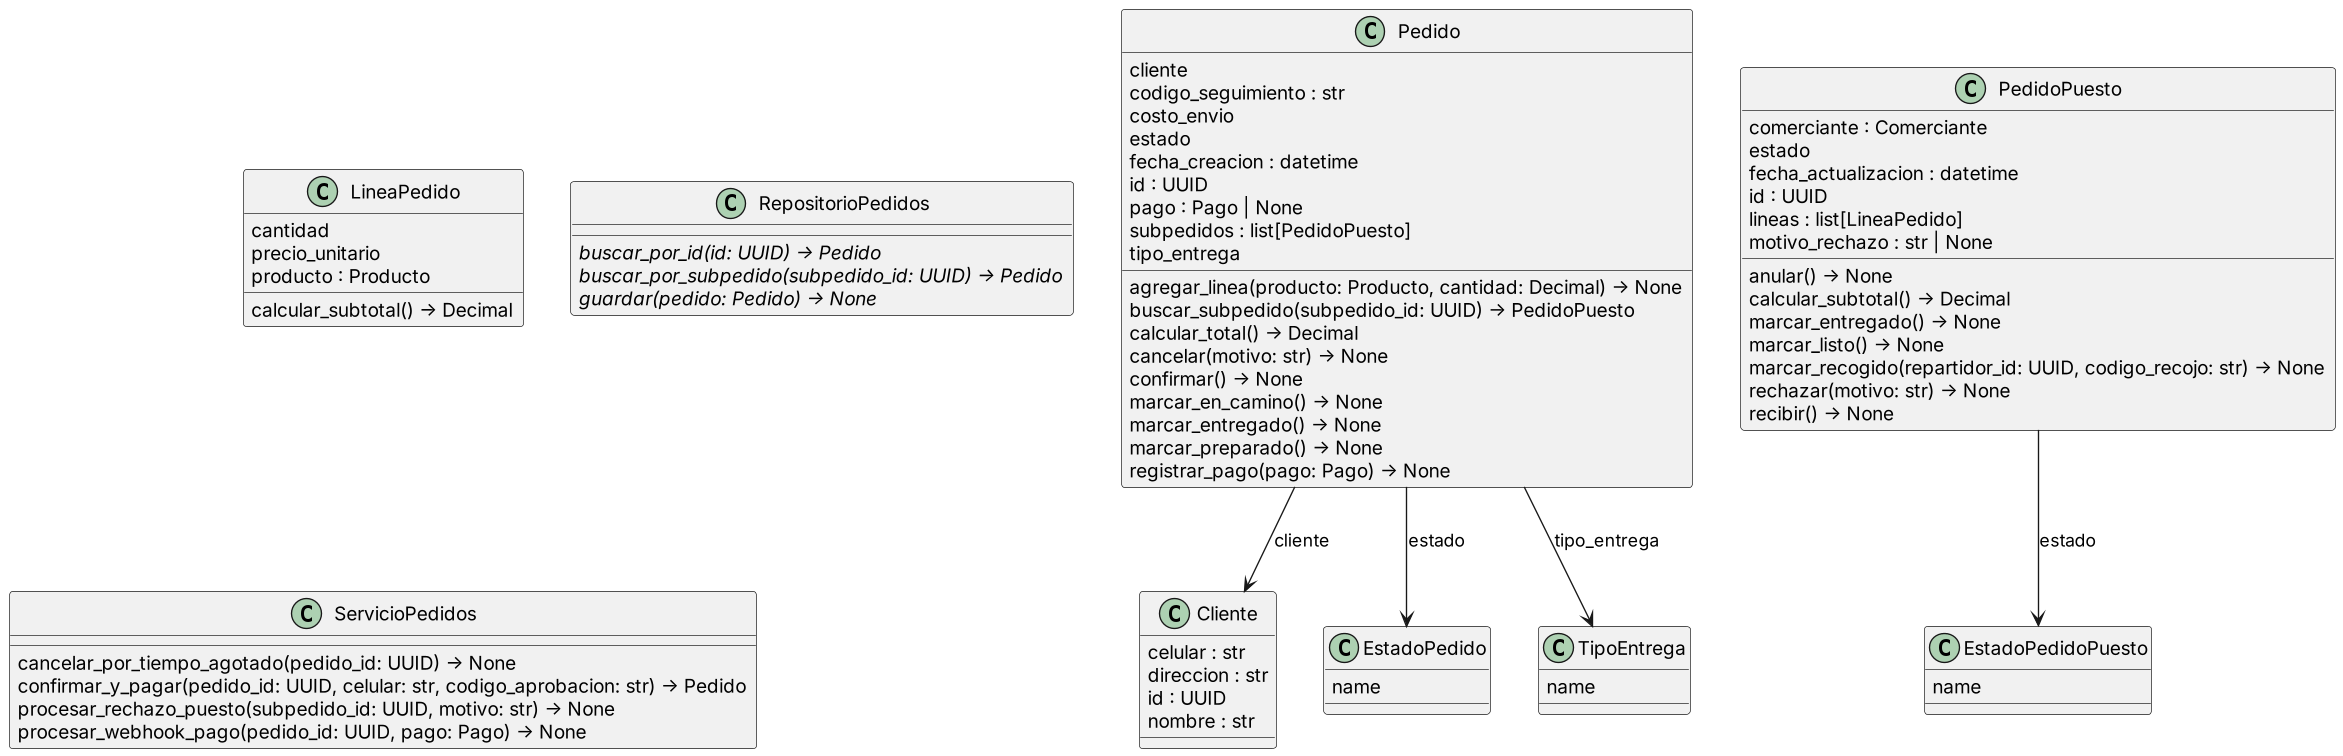

The diagram above was rendered by PlantUML. Its source (embedded in the PNG):
@startuml classes_pedidos
skinparam dpi 130
skinparam defaultFontName Arial
skinparam shadowing false
set namespaceSeparator none
class "Cliente" as pedidos.dominio.Cliente {
  celular : str
  direccion : str
  id : UUID
  nombre : str
}
class "EstadoPedido" as pedidos.dominio.EstadoPedido {
  name
}
class "EstadoPedidoPuesto" as pedidos.dominio.EstadoPedidoPuesto {
  name
}
class "LineaPedido" as pedidos.dominio.LineaPedido {
  cantidad
  precio_unitario
  producto : Producto
  calcular_subtotal() -> Decimal
}
class "Pedido" as pedidos.dominio.Pedido {
  cliente
  codigo_seguimiento : str
  costo_envio
  estado
  fecha_creacion : datetime
  id : UUID
  pago : Pago | None
  subpedidos : list[PedidoPuesto]
  tipo_entrega
  agregar_linea(producto: Producto, cantidad: Decimal) -> None
  buscar_subpedido(subpedido_id: UUID) -> PedidoPuesto
  calcular_total() -> Decimal
  cancelar(motivo: str) -> None
  confirmar() -> None
  marcar_en_camino() -> None
  marcar_entregado() -> None
  marcar_preparado() -> None
  registrar_pago(pago: Pago) -> None
}
class "PedidoPuesto" as pedidos.dominio.PedidoPuesto {
  comerciante : Comerciante
  estado
  fecha_actualizacion : datetime
  id : UUID
  lineas : list[LineaPedido]
  motivo_rechazo : str | None
  anular() -> None
  calcular_subtotal() -> Decimal
  marcar_entregado() -> None
  marcar_listo() -> None
  marcar_recogido(repartidor_id: UUID, codigo_recojo: str) -> None
  rechazar(motivo: str) -> None
  recibir() -> None
}
class "RepositorioPedidos" as pedidos.puertos.RepositorioPedidos {
  {abstract}buscar_por_id(id: UUID) -> Pedido
  {abstract}buscar_por_subpedido(subpedido_id: UUID) -> Pedido
  {abstract}guardar(pedido: Pedido) -> None
}
class "ServicioPedidos" as pedidos.servicio.ServicioPedidos {
  cancelar_por_tiempo_agotado(pedido_id: UUID) -> None
  confirmar_y_pagar(pedido_id: UUID, celular: str, codigo_aprobacion: str) -> Pedido
  procesar_rechazo_puesto(subpedido_id: UUID, motivo: str) -> None
  procesar_webhook_pago(pedido_id: UUID, pago: Pago) -> None
}
class "TipoEntrega" as pedidos.dominio.TipoEntrega {
  name
}
pedidos.dominio.Pedido --> pedidos.dominio.Cliente : cliente
pedidos.dominio.Pedido --> pedidos.dominio.EstadoPedido : estado
pedidos.dominio.PedidoPuesto --> pedidos.dominio.EstadoPedidoPuesto : estado
pedidos.dominio.Pedido --> pedidos.dominio.TipoEntrega : tipo_entrega
@enduml